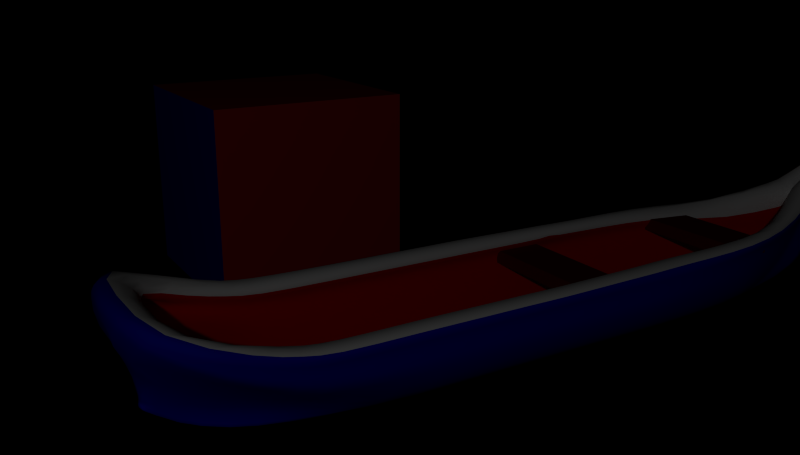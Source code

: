 # Source: Op6J_cor_render.blend  (saved by Blender 2.76.0; exported with 4.5.12 LTS)
import bpy
from mathutils import Matrix  # noqa: F401  (used for matrix-valued properties, if any)

bpy.ops.wm.read_factory_settings(use_empty=True)
scene = bpy.context.scene
scene.name = 'Scene'

# ---- collections
col_collection_1 = bpy.data.collections.new('Collection 1'); scene.collection.children.link(col_collection_1)

# ---- materials (node trees are filled in below, after node groups)
mat_lado_1 = bpy.data.materials.new('lado 1')
mat_lado_1.alpha_threshold = 0.0
mat_lado_1.use_transparent_shadow = False
mat_lado_1.diffuse_color = (0.01564, 0.01017, 0.8, 1.0)
mat_lado_1.roughness = 0.5
mat_lado_2 = bpy.data.materials.new('lado 2')
mat_lado_2.alpha_threshold = 0.0
mat_lado_2.use_transparent_shadow = False
mat_lado_2.diffuse_color = (0.8, 0.02428, 0.02739, 1.0)
mat_lado_2.roughness = 0.5
mat_assento = bpy.data.materials.new('assento')
mat_assento.alpha_threshold = 0.0
mat_assento.use_transparent_shadow = False
mat_assento.diffuse_color = (0.1734, 0.006092, 0.0, 1.0)
mat_assento.roughness = 0.5
mat_assento.specular_intensity = 0.2
mat_canoa_cima = bpy.data.materials.new('Canoa_cima')
mat_canoa_cima.alpha_threshold = 0.0
mat_canoa_cima.use_transparent_shadow = False
mat_canoa_cima.diffuse_color = (1.0, 1.0, 1.0, 1.0)
mat_canoa_cima.roughness = 0.5
mat_canoa_cima.specular_intensity = 0.1
mat_canoa_maior = bpy.data.materials.new('Canoa_maior')
mat_canoa_maior.alpha_threshold = 0.0
mat_canoa_maior.use_transparent_shadow = False
mat_canoa_maior.diffuse_color = (0.006521, 0.005146, 0.8, 1.0)
mat_canoa_maior.roughness = 0.5
mat_canoa_maior.specular_intensity = 0.2
mat_canoa_dentro = bpy.data.materials.new('Canoa_dentro')
mat_canoa_dentro.alpha_threshold = 0.0
mat_canoa_dentro.use_transparent_shadow = False
mat_canoa_dentro.diffuse_color = (0.8, 0.003758, 0.006106, 1.0)
mat_canoa_dentro.roughness = 0.5
mat_canoa_dentro.specular_intensity = 0.7923

# ---- material node trees

# ---- world
world_world = bpy.data.worlds.new('World'); scene.world = world_world
world_world.use_nodes = True; world_world.node_tree.nodes.clear()
_N = world_world.node_tree.nodes; _L = world_world.node_tree.links
n0 = _N.new('ShaderNodeOutputWorld'); n0.name = 'World Output'; n0.location = (300, 300)
n1 = _N.new('ShaderNodeBackground'); n1.name = 'Background'; n1.location = (10, 300)
n1.inputs[0].default_value = (0.0, 0.0, 0.0, 1.0)
n1.inputs[1].default_value = 0.8
_L.new(n1.outputs[0], n0.inputs[0])
n0.is_active_output = True
world_world.color = (0.05088, 0.05088, 0.05088)
world_world.use_sun_shadow = False
world_world.sun_shadow_jitter_overblur = 0.0
world_world.cycles.sampling_method = 'MANUAL'
world_world.cycles.sample_map_resolution = 256

# ---- cameras
cam_camera = bpy.data.cameras.new('Camera')
cam_camera.clip_end = 100.0
cam_camera.lens = 35.0
cam_camera.sensor_width = 32.0
cam_camera.sensor_height = 18.0
cam_camera.display_size = 2.0
cam_camera.dof.focus_distance = 0.0
cam_camera.dof.aperture_fstop = 128.0
cam_camera.dof.aperture_blades = 6

# ---- lights
light_sun_001 = bpy.data.lights.new('Sun.001', 'SPOT')
light_sun_001.transmission_factor = 0.0
light_sun_001.energy = 83.0
light_sun_001.shadow_buffer_clip_start = 0.5
light_sun_001.shadow_soft_size = 0.1
light_sun_001.shadow_maximum_resolution = 0.006
light_sun_001.use_absolute_resolution = True
light_sun_001.cycles.use_multiple_importance_sampling = False

# ---- meshes
me_cube_003 = bpy.data.meshes.new('Cube.003')
me_cube_003.from_pydata([(-1.0, -1.0, -1.0), (-1.0, -1.0, 1.0), (-1.0, 1.0, -1.0), (-1.0, 1.0, 1.0), (1.0, -1.0, -1.0), (1.0, -1.0, 1.0), (1.0, 1.0, -1.0), (1.0, 1.0, 1.0)], [], [(1, 3, 2, 0), (3, 7, 6, 2), (7, 5, 4, 6), (5, 1, 0, 4), (0, 2, 6, 4), (5, 7, 3, 1)])
me_cube_003.polygons.foreach_set('material_index', [0, 0, 1, 0, 0, 1])
me_cube_003.materials.append(mat_lado_1)
me_cube_003.materials.append(mat_lado_2)
me_cube_003.use_remesh_preserve_volume = False
me_cube_003.use_remesh_preserve_attributes = False
me_cube_003.use_mirror_vertex_groups = False
me_cube_003.update()
me_cube_001 = bpy.data.meshes.new('Cube.001')
me_cube_001.from_pydata([(-0.432, -0.1655, 0.04799), (-0.432, -0.1655, -0.04799), (-0.432, 0.1655, 0.04799), (-0.432, 0.1655, -0.04799), (0.432, -0.1655, 0.04799), (0.432, -0.1655, -0.04799), (0.432, 0.1655, 0.04799), (0.432, 0.1655, -0.04799)], [], [(1, 3, 2, 0), (3, 7, 6, 2), (7, 5, 4, 6), (5, 1, 0, 4), (0, 2, 6, 4), (5, 7, 3, 1)])
me_cube_001.materials.append(mat_assento)
me_cube_001.use_remesh_preserve_volume = False
me_cube_001.use_remesh_preserve_attributes = False
me_cube_001.use_mirror_vertex_groups = False
me_cube_001.update()
me_cube = bpy.data.meshes.new('Cube')
me_cube.from_pydata([(-0.5228, -0.1655, 0.04799), (-0.5228, -0.1655, -0.04799), (-0.5228, 0.1655, 0.04799), (-0.5228, 0.1655, -0.04799), (0.5228, -0.1655, 0.04799), (0.5228, -0.1655, -0.04799), (0.5228, 0.1655, 0.04799), (0.5228, 0.1655, -0.04799)], [], [(1, 3, 2, 0), (3, 7, 6, 2), (7, 5, 4, 6), (5, 1, 0, 4), (0, 2, 6, 4), (5, 7, 3, 1)])
me_cube.materials.append(mat_assento)
me_cube.use_remesh_preserve_volume = False
me_cube.use_remesh_preserve_attributes = False
me_cube.use_mirror_vertex_groups = False
me_cube.update()
me_cylinder_003 = bpy.data.meshes.new('Cylinder.003')
me_cylinder_003.from_pydata([(1.367e-10, 0.03289, -0.8234), (-5.609e-09, 0.1082, 0.5965), (0.02848, 0.01644, -0.8234), (0.01456, 0.05409, 0.5875), (0.02848, -0.01644, -0.8234), (0.01456, -0.05409, 0.5875), (-2.738e-09, -0.03289, -0.8234), (2.343e-09, -0.1082, 0.5965), (-0.02848, -0.01644, -0.8234), (-0.01456, -0.05409, 0.5875), (-0.02848, 0.01644, -0.8234), (-0.01456, 0.05409, 0.5875), (-1.764e-10, 0.02731, 0.3446), (0.0198, 0.01365, 0.3446), (0.0198, -0.01365, 0.3446), (-2.175e-09, -0.02731, 0.3446), (-0.0198, -0.01365, 0.3446), (-0.0198, 0.01365, 0.3446), (-5.609e-09, 0.1082, 1.246), (0.01456, 0.05409, 1.246), (0.01456, -0.05409, 1.246), (2.343e-09, -0.1082, 1.246), (-0.01456, -0.05409, 1.246), (-0.01456, 0.05409, 1.246), (0.02345, 0.01365, -0.8063), (0.02345, -0.01365, -0.8063), (-2.376e-09, -0.02731, -0.8063), (-0.02345, -0.01365, -0.8063), (-0.02345, 0.01365, -0.8063), (-8.899e-12, 0.02731, -0.8063)], [], [(12, 1, 3, 13), (13, 3, 5, 14), (14, 5, 7, 15), (15, 7, 9, 16), (1, 11, 23, 18), (17, 11, 1, 12), (16, 9, 11, 17), (0, 2, 4, 6, 8, 10), (27, 16, 17, 28), (28, 17, 12, 29), (26, 15, 16, 27), (25, 14, 15, 26), (24, 13, 14, 25), (29, 12, 13, 24), (19, 18, 23, 22, 21, 20), (11, 9, 22, 23), (9, 7, 21, 22), (7, 5, 20, 21), (5, 3, 19, 20), (3, 1, 18, 19), (0, 29, 24, 2), (2, 24, 25, 4), (4, 25, 26, 6), (6, 26, 27, 8), (10, 28, 29, 0), (8, 27, 28, 10)])
me_cylinder_003.materials.append(mat_assento)
me_cylinder_003.use_remesh_preserve_volume = False
me_cylinder_003.use_remesh_preserve_attributes = False
me_cylinder_003.use_mirror_vertex_groups = False
me_cylinder_003.update()
me_cylinder_002 = bpy.data.meshes.new('Cylinder.002')
me_cylinder_002.from_pydata([(1.367e-10, 0.03289, -0.8234), (-5.609e-09, 0.1082, 0.5965), (0.02848, 0.01644, -0.8234), (0.01456, 0.05409, 0.5875), (0.02848, -0.01644, -0.8234), (0.01456, -0.05409, 0.5875), (-2.738e-09, -0.03289, -0.8234), (2.343e-09, -0.1082, 0.5965), (-0.02848, -0.01644, -0.8234), (-0.01456, -0.05409, 0.5875), (-0.02848, 0.01644, -0.8234), (-0.01456, 0.05409, 0.5875), (-1.764e-10, 0.02731, 0.3446), (0.0198, 0.01365, 0.3446), (0.0198, -0.01365, 0.3446), (-2.175e-09, -0.02731, 0.3446), (-0.0198, -0.01365, 0.3446), (-0.0198, 0.01365, 0.3446), (-5.609e-09, 0.1082, 1.246), (0.01456, 0.05409, 1.246), (0.01456, -0.05409, 1.246), (2.343e-09, -0.1082, 1.246), (-0.01456, -0.05409, 1.246), (-0.01456, 0.05409, 1.246), (0.02345, 0.01365, -0.8063), (0.02345, -0.01365, -0.8063), (-2.376e-09, -0.02731, -0.8063), (-0.02345, -0.01365, -0.8063), (-0.02345, 0.01365, -0.8063), (-8.899e-12, 0.02731, -0.8063)], [], [(12, 1, 3, 13), (13, 3, 5, 14), (14, 5, 7, 15), (15, 7, 9, 16), (1, 11, 23, 18), (17, 11, 1, 12), (16, 9, 11, 17), (0, 2, 4, 6, 8, 10), (27, 16, 17, 28), (28, 17, 12, 29), (26, 15, 16, 27), (25, 14, 15, 26), (24, 13, 14, 25), (29, 12, 13, 24), (19, 18, 23, 22, 21, 20), (11, 9, 22, 23), (9, 7, 21, 22), (7, 5, 20, 21), (5, 3, 19, 20), (3, 1, 18, 19), (0, 29, 24, 2), (2, 24, 25, 4), (4, 25, 26, 6), (6, 26, 27, 8), (10, 28, 29, 0), (8, 27, 28, 10)])
me_cylinder_002.materials.append(mat_assento)
me_cylinder_002.use_remesh_preserve_volume = False
me_cylinder_002.use_remesh_preserve_attributes = False
me_cylinder_002.use_mirror_vertex_groups = False
me_cylinder_002.update()
me_cylinder_001 = bpy.data.meshes.new('Cylinder.001')
me_cylinder_001.from_pydata([(-0.6281, -2.266, 0.0539), (-0.5433, 2.246, -0.2469), (-0.2716, -2.4, -0.1862), (-0.4343, 2.119, -0.5214), (-0.03072, -2.231, -0.4825), (-0.3152, 2.279, -0.7532), (0.0, -2.198, -0.5914), (-0.08517, 2.593, -0.907), (0.0, -2.178, -0.6412), (0.0, 2.931, -0.9341), (-0.6122, 1.796, -0.2484), (-0.6139, 1.256, -0.2496), (-0.6384, 0.7213, -0.2508), (-0.6621, 0.1865, -0.2519), (-0.6596, -0.3483, -0.253), (-0.6558, -0.8831, -0.2541), (-0.6719, -1.418, -0.2553), (-0.6524, -1.791, -0.171), (-0.4999, 1.794, -0.5224), (-0.5611, 1.256, -0.5238), (-0.5632, 0.7217, -0.525), (-0.5652, 0.1869, -0.5261), (-0.5673, -0.3479, -0.5272), (-0.5693, -0.8827, -0.5283), (-0.5713, -1.418, -0.5295), (-0.3665, -1.894, -0.425), (-0.3988, 1.794, -0.7546), (-0.4136, 1.256, -0.7558), (-0.4157, 0.7216, -0.7569), (-0.4177, 0.1868, -0.758), (-0.4198, -0.348, -0.7592), (-0.4218, -0.8828, -0.7603), (-0.1181, -1.418, -0.7613), (-0.1015, -1.982, -0.6396), (-0.1394, 1.782, -0.909), (-0.1415, 1.243, -0.9101), (-0.1435, 0.7081, -0.9112), (-0.1456, 0.1734, -0.9124), (-0.1476, -0.3614, -0.9135), (-0.1496, -0.8962, -0.9146), (-0.1516, -1.431, -0.8631), (-0.08011, -2.053, -0.7184), (0.0, 1.795, -0.9626), (0.0, 1.255, -0.9637), (0.0, 0.7204, -0.9649), (0.0, 0.1856, -0.966), (0.0, -0.3492, -0.9671), (0.0, -0.884, -0.9339), (0.0, -1.419, -0.8824), (0.0, -2.062, -0.7385), (-0.2936, 2.854, -0.2447), (-0.2572, 3.185, -0.05733), (0.0, 3.674, 0.3335), (-0.5636, -2.325, -0.01693), (-0.4553, 2.183, -0.3841), (-0.5997, -1.842, -0.2981), (-0.5977, -1.418, -0.3924), (-0.5957, -0.8829, -0.3912), (-0.5936, -0.3481, -0.3901), (-0.5916, 0.1867, -0.389), (-0.5896, 0.7215, -0.3879), (-0.5875, 1.256, -0.3867), (-0.5393, 1.795, -0.3854), (0.0, 3.494, -0.6738), (-0.1336, 2.984, -0.5748), (-0.3044, 2.567, -0.4989), (-0.5865, -1.868, -0.3181), (-0.5845, -1.418, -0.4609), (-0.5825, -0.8828, -0.4598), (-0.5804, -0.348, -0.4587), (-0.5784, 0.1868, -0.4575), (-0.5764, 0.7216, -0.4564), (-0.5743, 1.256, -0.4553), (-0.5182, 1.795, -0.4539), (-0.4448, 2.151, -0.4528), (0.0, 3.503, -0.7435), (-0.127, 2.79, -0.7409), (-0.3098, 2.423, -0.626), (-0.4659, 2.214, -0.3155), (0.0, 3.668, -0.02428), (-0.09864, 3.199, -0.2163), (-0.299, 2.71, -0.3718), (-0.6149, -2.306, -0.01298), (-0.6129, -1.817, -0.2345), (-0.6109, -1.418, -0.3238), (-0.6089, -0.883, -0.3227), (-0.6068, -0.3482, -0.3216), (-0.6048, 0.1866, -0.3204), (-0.6027, 0.7214, -0.3193), (-0.6007, 1.256, -0.3182), (-0.5624, 1.795, -0.3169), (-0.548, -2.088, -0.07372), (-0.476, 1.866, -0.2122), (-0.3984, -2.276, -0.2321), (-0.3801, 2.087, -0.5016), (-0.02991, -2.201, -0.4267), (-0.2666, 2.252, -0.7193), (0.0, -2.158, -0.5629), (-0.04926, 2.566, -0.8584), (0.0, -2.165, -0.6068), (0.01524, 2.863, -0.8675), (-0.4666, 1.52, -0.2133), (-0.4474, 1.103, -0.2166), (-0.4701, 0.681, -0.2193), (-0.4922, 0.2555, -0.2202), (-0.4881, -0.17, -0.2211), (-0.4827, -0.5955, -0.222), (-0.4972, -1.021, -0.2229), (-0.4958, -1.405, -0.2347), (-0.4443, 1.775, -0.5002), (-0.505, 1.25, -0.4996), (-0.5072, 0.7214, -0.5), (-0.5092, 0.1866, -0.5011), (-0.5112, -0.3482, -0.5022), (-0.5133, -0.883, -0.5034), (-0.5153, -1.418, -0.5045), (-0.3282, -1.885, -0.4018), (-0.3522, 1.783, -0.714), (-0.3699, 1.254, -0.7111), (-0.373, 0.7213, -0.711), (-0.375, 0.1865, -0.7122), (-0.377, -0.3483, -0.7133), (-0.3791, -0.8831, -0.7144), (-0.2374, -1.418, -0.7155), (-0.09006, -1.965, -0.5971), (-0.1141, 1.779, -0.8504), (-0.1183, 1.242, -0.8505), (-0.1206, 0.7079, -0.8515), (-0.1226, 0.1731, -0.8526), (-0.1247, -0.3617, -0.8537), (-0.1267, -0.8964, -0.8549), (-0.1287, -1.431, -0.8033), (-0.05717, -2.04, -0.6913), (0.01131, 1.794, -0.8981), (0.009253, 1.255, -0.8992), (0.0, 0.7203, -0.9003), (0.0, 0.1855, -0.9014), (0.0, -0.3493, -0.9026), (0.0, -0.8841, -0.9037), (0.0, -1.419, -0.8522), (0.0, -2.037, -0.7412), (-0.4503, 2.345, -0.2093), (0.0, 3.008, -0.05801), (0.01302, 3.541, 0.1046), (-0.2487, -2.118, -0.1011), (-0.4013, 2.148, -0.3662), (-0.5402, -1.838, -0.286), (-0.5382, -1.418, -0.3795), (-0.5361, -0.8832, -0.3783), (-0.5341, -0.3484, -0.3772), (-0.5321, 0.1864, -0.3761), (-0.53, 0.7212, -0.375), (-0.5286, 1.25, -0.3718), (-0.4824, 1.774, -0.3679), (0.01588, 3.425, -0.5631), (-0.1538, 2.939, -0.5515), (-0.2529, 2.525, -0.4796), (-0.5495, -2.267, -0.04791), (-0.5577, -1.899, -0.3381), (-0.525, -1.418, -0.448), (-0.523, -0.8831, -0.4469), (-0.5209, -0.3483, -0.4458), (-0.5189, 0.1865, -0.4446), (-0.5168, 0.7213, -0.4435), (-0.5153, 1.249, -0.4409), (-0.4611, 1.773, -0.4375), (-0.3906, 2.117, -0.4354), (0.01591, 3.208, -0.737), (-0.03174, 2.743, -0.715), (-0.2584, 2.381, -0.6066), (-0.2934, 2.179, -0.2974), (0.0131, 3.525, 0.05682), (0.01316, 3.15, -0.2259), (-0.1287, 2.669, -0.3526), (-0.436, -2.088, -0.1056), (-0.4347, -1.812, -0.2225), (-0.4327, -1.418, -0.3109), (-0.4306, -0.8833, -0.3098), (-0.4286, -0.3485, -0.3087), (-0.4266, 0.1863, -0.3075), (-0.4245, 0.7211, -0.3064), (-0.4231, 1.251, -0.303), (-0.3869, 1.775, -0.2989), (-0.6541, -0.08091, -0.2524), (-0.5662, -0.08053, -0.5266), (-0.4187, -0.08061, -0.7586), (-0.1466, -0.09404, -0.9129), (0.0, -0.08178, -0.9666), (-0.5926, -0.08072, -0.3895), (-0.5794, -0.08062, -0.4581), (-0.6058, -0.08081, -0.321), (-0.4834, 0.04277, -0.2207), (-0.5102, -0.0808, -0.5017), (-0.376, -0.08086, -0.7127), (-0.1236, -0.09426, -0.8532), (0.0, -0.08192, -0.902), (-0.5331, -0.08097, -0.3767), (-0.5199, -0.08088, -0.4452), (-0.4276, -0.08107, -0.3081), (-0.6374, 0.9826, -0.2502), (-0.5622, 0.983, -0.5244), (-0.4147, 0.9829, -0.7564), (-0.1425, 0.9694, -0.9107), (0.0, 0.9817, -0.9643), (-0.5886, 0.9828, -0.3873), (-0.5754, 0.9829, -0.4559), (-0.6017, 0.9827, -0.3188), (-0.47, 0.8873, -0.218), (-0.6623, -1.547, -0.218), (-0.4062, -1.631, -0.4789), (-0.1005, -1.703, -0.6995), (-0.1526, -1.763, -0.8049), (0.0, -1.768, -0.8319), (-0.5987, -1.589, -0.3485), (-0.5855, -1.61, -0.4137), (-0.612, -1.568, -0.2832), (-0.4975, -1.257, -0.2421), (-0.3815, -1.624, -0.4551), (-0.08909, -1.689, -0.6558), (-0.05621, -1.745, -0.7545), (0.0, -1.748, -0.8048), (-0.5392, -1.585, -0.3362), (-0.526, -1.606, -0.4014), (-0.4337, -1.564, -0.2709), (-0.2198, -2.177, -0.3753), (-0.09174, -2.191, -0.5541), (-0.07876, -2.188, -0.6162), (0.0, -2.206, -0.6165), (0.0, -2.267, 0.04661), (0.0, -2.35, -0.01993), (0.0, -2.336, -0.1266), (0.0, -2.206, -0.4813), (0.0, -2.199, -0.5907), (-0.5694, -2.338, -0.02053), (-0.001529, -2.342, 0.02668), (-0.3296, -2.11, -0.3267), (-0.1723, -2.146, -0.4961), (-0.07004, -2.174, -0.5834), (0.0, -2.175, -0.5829), (0.0, -2.13, -0.01027), (0.0, -2.186, -0.1814), (0.0, -2.155, -0.4256), (0.0, -2.159, -0.5597), (0.0, -2.094, -0.1297), (0.0, -2.197, -0.3252), (0.0, -2.153, -0.4926), (0.0, -2.236, -0.3737), (0.0, -2.192, -0.5532), (0.0, -2.347, -0.03465), (-0.08517, 2.593, -0.907), (-0.08011, -2.053, -0.7184), (-0.1516, -1.431, -0.8631), (-0.1496, -0.8962, -0.9146), (-0.1476, -0.3614, -0.9135), (-0.1456, 0.1734, -0.9124), (-0.1435, 0.7081, -0.9112), (-0.1415, 1.243, -0.9101), (-0.1394, 1.782, -0.909), (-0.2572, 3.185, -0.05733), (-0.1336, 2.984, -0.5748), (-0.127, 2.79, -0.7409), (-0.09864, 3.199, -0.2163), (-0.04926, 2.566, -0.8584), (-0.05717, -2.04, -0.6913), (-0.1287, -1.431, -0.8033), (-0.1267, -0.8964, -0.8549), (-0.1247, -0.3617, -0.8537), (-0.1226, 0.1731, -0.8526), (-0.1206, 0.7079, -0.8515), (-0.1183, 1.242, -0.8505), (-0.1141, 1.779, -0.8504), (0.0, 3.008, -0.05801), (-0.1538, 2.939, -0.5515), (-0.03174, 2.743, -0.715), (0.01316, 3.15, -0.2259), (-0.1236, -0.09426, -0.8532), (-0.1466, -0.09404, -0.9129), (-0.1425, 0.9694, -0.9107), (-0.05621, -1.745, -0.7545), (-0.1526, -1.763, -0.8049), (0.0, -2.253, -0.07889), (0.0, -2.19, -0.09163), (-0.4238, 0.9861, -0.3047)], [], [(73, 74, 3, 18), (18, 3, 5, 26), (26, 5, 7, 34), (257, 249, 9, 42), (6, 41, 250, 49, 8, 226), (279, 251, 48, 212), (251, 252, 47, 48), (252, 253, 46, 47), (276, 254, 45, 187), (254, 255, 44, 45), (277, 256, 43, 203), (256, 257, 42, 43), (4, 33, 41, 6, 225), (210, 32, 40, 211), (32, 31, 39, 40), (31, 30, 38, 39), (185, 29, 37, 186), (29, 28, 36, 37), (201, 27, 35, 202), (27, 26, 34, 35), (2, 25, 33, 4, 224), (209, 24, 32, 210), (24, 23, 31, 32), (23, 22, 30, 31), (184, 21, 29, 185), (21, 20, 28, 29), (200, 19, 27, 201), (19, 18, 26, 27), (214, 67, 24, 209), (67, 68, 23, 24), (68, 69, 22, 23), (189, 70, 21, 184), (70, 71, 20, 21), (205, 72, 19, 200), (72, 73, 18, 19), (261, 80, 51, 258), (80, 81, 50, 51), (74, 77, 5, 3), (78, 81, 65, 54), (76, 77, 65, 64), (260, 76, 64, 259), (89, 90, 62, 61), (206, 89, 61, 204), (87, 88, 60, 59), (190, 87, 59, 188), (85, 86, 58, 57), (84, 85, 57, 56), (215, 84, 56, 213), (234, 82, 53, 229), (90, 78, 54, 62), (249, 7, 76, 260), (7, 5, 77, 76), (54, 65, 77, 74), (61, 62, 73, 72), (204, 61, 72, 205), (59, 60, 71, 70), (188, 59, 70, 189), (57, 58, 69, 68), (56, 57, 68, 67), (213, 56, 67, 214), (2, 233, 66, 25), (62, 54, 74, 73), (8, 227, 226), (0, 17, 83, 82), (83, 55, 53, 82), (10, 1, 78, 90), (234, 228, 0, 82), (208, 16, 84, 215), (16, 15, 85, 84), (15, 14, 86, 85), (183, 13, 87, 190), (13, 12, 88, 87), (199, 11, 89, 206), (11, 10, 90, 89), (1, 50, 81, 78), (64, 65, 81, 80), (259, 64, 80, 261), (109, 94, 166, 165), (117, 96, 94, 109), (125, 98, 96, 117), (270, 262, 98, 125), (99, 140, 263, 132, 97, 237), (278, 264, 131, 219), (264, 265, 130, 131), (265, 266, 129, 130), (275, 267, 128, 194), (267, 268, 127, 128), (268, 269, 126, 127), (269, 270, 125, 126), (97, 132, 124, 95, 236), (219, 131, 123, 218), (131, 130, 122, 123), (130, 129, 121, 122), (194, 128, 120, 193), (128, 127, 119, 120), (127, 126, 118, 119), (126, 125, 117, 118), (95, 124, 116, 93, 235), (218, 123, 115, 217), (123, 122, 114, 115), (122, 121, 113, 114), (193, 120, 112, 192), (120, 119, 111, 112), (119, 118, 110, 111), (118, 117, 109, 110), (217, 115, 159, 222), (115, 114, 160, 159), (114, 113, 161, 160), (192, 112, 162, 197), (112, 111, 163, 162), (111, 110, 164, 163), (110, 109, 165, 164), (271, 142, 172, 274), (142, 141, 173, 172), (94, 96, 169, 166), (145, 156, 173, 170), (155, 156, 169, 168), (272, 155, 168, 273), (152, 153, 182, 181), (151, 152, 181, 282, 180), (150, 151, 180, 179), (196, 150, 179, 198), (148, 149, 178, 177), (221, 147, 176, 223), (153, 145, 170, 182), (273, 168, 98, 262), (168, 169, 96, 98), (166, 169, 156, 145), (164, 165, 153, 152), (163, 164, 152, 151), (162, 163, 151, 150), (197, 162, 150, 196), (160, 161, 149, 148), (159, 160, 148, 147), (222, 159, 147, 221), (165, 166, 145, 153), (97, 242, 237), (245, 242, 97, 236), (244, 241, 95, 235), (146, 144, 157, 158), (182, 170, 92, 101), (223, 176, 107, 216), (176, 177, 106, 107), (177, 178, 105, 106), (198, 179, 104, 191), (179, 180, 103, 104), (181, 102, 207, 282), (181, 182, 101, 102), (170, 173, 141, 92), (172, 173, 156, 155), (274, 172, 155, 272), (228, 239, 91, 0), (1, 10, 101, 92), (10, 11, 102, 101), (199, 12, 103, 207), (12, 13, 104, 103), (183, 14, 105, 191), (14, 15, 106, 105), (15, 16, 107, 106), (208, 17, 108, 216), (50, 1, 92, 141), (51, 50, 141, 142), (258, 51, 142, 271), (147, 148, 177, 176), (13, 183, 191, 104), (178, 198, 191, 105), (161, 197, 196, 149), (149, 196, 198, 178), (113, 192, 197, 161), (121, 193, 192, 113), (129, 194, 193, 121), (266, 275, 194, 129), (14, 183, 190, 86), (58, 188, 189, 69), (86, 190, 188, 58), (69, 189, 184, 22), (22, 184, 185, 30), (30, 185, 186, 38), (253, 276, 187, 46), (11, 199, 207, 102), (12, 199, 206, 88), (60, 204, 205, 71), (88, 206, 204, 60), (71, 205, 200, 20), (20, 200, 201, 28), (28, 201, 202, 36), (255, 277, 203, 44), (16, 208, 216, 107), (175, 223, 216, 108), (158, 222, 221, 146), (146, 221, 223, 175), (116, 217, 222, 158), (124, 218, 217, 116), (132, 219, 218, 124), (263, 278, 219, 132), (17, 208, 215, 83), (55, 213, 214, 66), (83, 215, 213, 55), (66, 214, 209, 25), (25, 209, 210, 33), (33, 210, 211, 41), (250, 279, 212, 49), (0, 91, 108, 17), (53, 55, 66, 233), (240, 244, 235, 93), (241, 245, 236, 95), (237, 238, 99), (237, 242, 238), (116, 158, 157, 93), (2, 224, 246, 230), (224, 4, 231, 246), (4, 225, 247, 231), (225, 6, 232, 247), (226, 232, 6), (226, 227, 232), (233, 248, 229, 53), (230, 248, 233, 2), (41, 211, 279, 250), (140, 220, 278, 263), (36, 202, 277, 255), (38, 186, 276, 253), (137, 195, 275, 266), (52, 258, 271, 143), (171, 274, 272, 154), (167, 273, 262, 100), (154, 272, 273, 167), (143, 271, 274, 171), (134, 133, 270, 269), (135, 134, 269, 268), (136, 135, 268, 267), (195, 136, 267, 275), (138, 137, 266, 265), (139, 138, 265, 264), (220, 139, 264, 278), (133, 100, 262, 270), (63, 259, 261, 79), (9, 249, 260, 75), (75, 260, 259, 63), (79, 261, 258, 52), (35, 34, 257, 256), (202, 35, 256, 277), (37, 36, 255, 254), (186, 37, 254, 276), (39, 38, 253, 252), (40, 39, 252, 251), (211, 40, 251, 279), (34, 7, 249, 257), (175, 174, 144, 146), (174, 175, 108, 91), (174, 91, 239, 243), (243, 281, 144, 174), (144, 281, 280, 157), (240, 93, 157, 280), (103, 180, 282, 207)])
me_cylinder_001.polygons.foreach_set('use_smooth', [True] * 254)
me_cylinder_001.polygons.foreach_set('material_index', [1, 1, 1, 1, 1, 1, 1, 1, 1, 1, 1, 1, 1, 1, 1, 1, 1, 1, 1, 1, 1, 1, 1, 1, 1, 1, 1, 1, 1, 1, 1, 1, 1, 1, 1, 1, 1, 1, 1, 1, 1, 1, 1, 1, 1, 1, 1, 1, 1, 1, 1, 1, 1, 1, 1, 1, 1, 1, 1, 1, 1, 1, 1, 1, 1, 1, 1, 1, 1, 1, 1, 1, 1, 1, 1, 1, 1, 2, 2, 2, 2, 2, 2, 2, 2, 2, 2, 2, 2, 2, 2, 2, 2, 2, 2, 2, 2, 2, 2, 2, 2, 2, 2, 2, 2, 2, 2, 2, 2, 2, 2, 2, 0, 0, 2, 2, 2, 2, 2, 2, 2, 2, 2, 2, 2, 2, 2, 2, 2, 2, 2, 2, 2, 2, 2, 2, 2, 2, 2, 2, 0, 0, 0, 0, 0, 0, 0, 0, 0, 2, 2, 0, 0, 0, 0, 0, 0, 0, 0, 0, 0, 0, 0, 2, 0, 0, 2, 2, 2, 2, 2, 2, 1, 1, 1, 1, 1, 1, 1, 0, 1, 1, 1, 1, 1, 1, 1, 0, 0, 2, 2, 2, 2, 2, 2, 1, 1, 1, 1, 1, 1, 1, 0, 1, 2, 2, 2, 2, 2, 1, 1, 1, 1, 1, 1, 1, 1, 1, 2, 1, 1, 2, 0, 2, 2, 2, 0, 2, 2, 2, 2, 2, 2, 2, 2, 1, 1, 1, 1, 1, 1, 1, 1, 1, 1, 1, 1, 2, 0, 0, 2, 1, 2, 0])
me_cylinder_001.materials.append(mat_canoa_cima)
me_cylinder_001.materials.append(mat_canoa_maior)
me_cylinder_001.materials.append(mat_canoa_dentro)
me_cylinder_001.use_remesh_preserve_volume = False
me_cylinder_001.use_remesh_preserve_attributes = False
me_cylinder_001.use_mirror_vertex_groups = False
me_cylinder_001.update()

# ---- objects
ob_sun_001 = bpy.data.objects.new('Sun.001', light_sun_001)
ob_camera = bpy.data.objects.new('Camera', cam_camera)
ob_cube_002 = bpy.data.objects.new('Cube.002', me_cube_003)
ob_cube_001 = bpy.data.objects.new('Cube.001', me_cube_001)
ob_cube = bpy.data.objects.new('Cube', me_cube)
ob_oarfloor = bpy.data.objects.new('OarFloor', me_cylinder_003)
ob_oarsupport = bpy.data.objects.new('OarSupport', me_cylinder_002)
ob_rowboat = bpy.data.objects.new('RowBoat', me_cylinder_001)

# ---- transforms, parenting, visibility, modifiers, constraints
ob_sun_001.location = (6.907, -6.084, 2.42)
ob_sun_001.rotation_euler = (-1.014, 0.8141, -1.688)
ob_sun_001.lineart.crease_threshold = 0.0
ob_camera.location = (4.295, -3.924, 0.6788)
ob_camera.rotation_euler = (1.274, 9.62e-07, 1.036)
ob_camera.scale = (1.0, 1.0, 1.0)
ob_camera.lineart.crease_threshold = 0.0
ob_cube_002.location = (-4.508, -0.3052, -1.65)
ob_cube_002.lineart.crease_threshold = 0.0
ob_cube_001.location = (-0.002577, 1.303, -1.321)
ob_cube_001.lineart.crease_threshold = 0.0
ob_cube.location = (-0.002577, -0.08291, -1.38)
ob_cube.lineart.crease_threshold = 0.0
ob_oarfloor.location = (1.172, 0.6674, -5.522)
ob_oarfloor.rotation_euler = (4.611, -0.8525, 3.173)
ob_oarfloor.lineart.crease_threshold = 0.0
_m = ob_oarfloor.modifiers.new('Collision', 'COLLISION')
ob_oarsupport.location = (0.8709, 0.6745, -5.28)
ob_oarsupport.rotation_euler = (17.2, -0.5645, 3.139)
ob_oarsupport.lineart.crease_threshold = 0.0
_m = ob_oarsupport.modifiers.new('Collision', 'COLLISION')
ob_rowboat.location = (-0.005008, -0.7929, -0.9819)
ob_rowboat.lineart.crease_threshold = 0.0
_m = ob_rowboat.modifiers.new('Subsurf', 'SUBSURF')
_m.uv_smooth = 'PRESERVE_CORNERS'
_m.quality = 1
_m.levels = 3
_m.render_levels = 1
_m.show_only_control_edges = False
_m = ob_rowboat.modifiers.new('Mirror', 'MIRROR')
_m.use_clip = True
_m.merge_threshold = 0.009

# ---- collection membership
col_collection_1.objects.link(ob_sun_001)
col_collection_1.objects.link(ob_camera)
col_collection_1.objects.link(ob_cube_002)
col_collection_1.objects.link(ob_cube_001)
col_collection_1.objects.link(ob_cube)
col_collection_1.objects.link(ob_oarfloor)
col_collection_1.objects.link(ob_oarsupport)
col_collection_1.objects.link(ob_rowboat)

# ---- scene / render settings (as saved in the file)
scene.camera = ob_camera
scene.frame_start = 1; scene.frame_end = 251; scene.frame_set(53)
scene.render.engine = 'BLENDER_EEVEE_NEXT'
scene.render.resolution_x = 1900
scene.render.fps = 10
scene.render.dither_intensity = 0.0
scene.cycles.use_denoising = False
scene.cycles.samples = 15000
scene.cycles.sampling_pattern = 'TABULATED_SOBOL'
scene.cycles.light_sampling_threshold = 0.0
scene.cycles.use_adaptive_sampling = False
scene.cycles.use_light_tree = False
scene.cycles.blur_glossy = 0.06
scene.cycles.pixel_filter_type = 'GAUSSIAN'
scene.cycles.sample_clamp_indirect = 0.0
scene.view_settings.view_transform = 'Standard'
bpy.context.view_layer.update()
